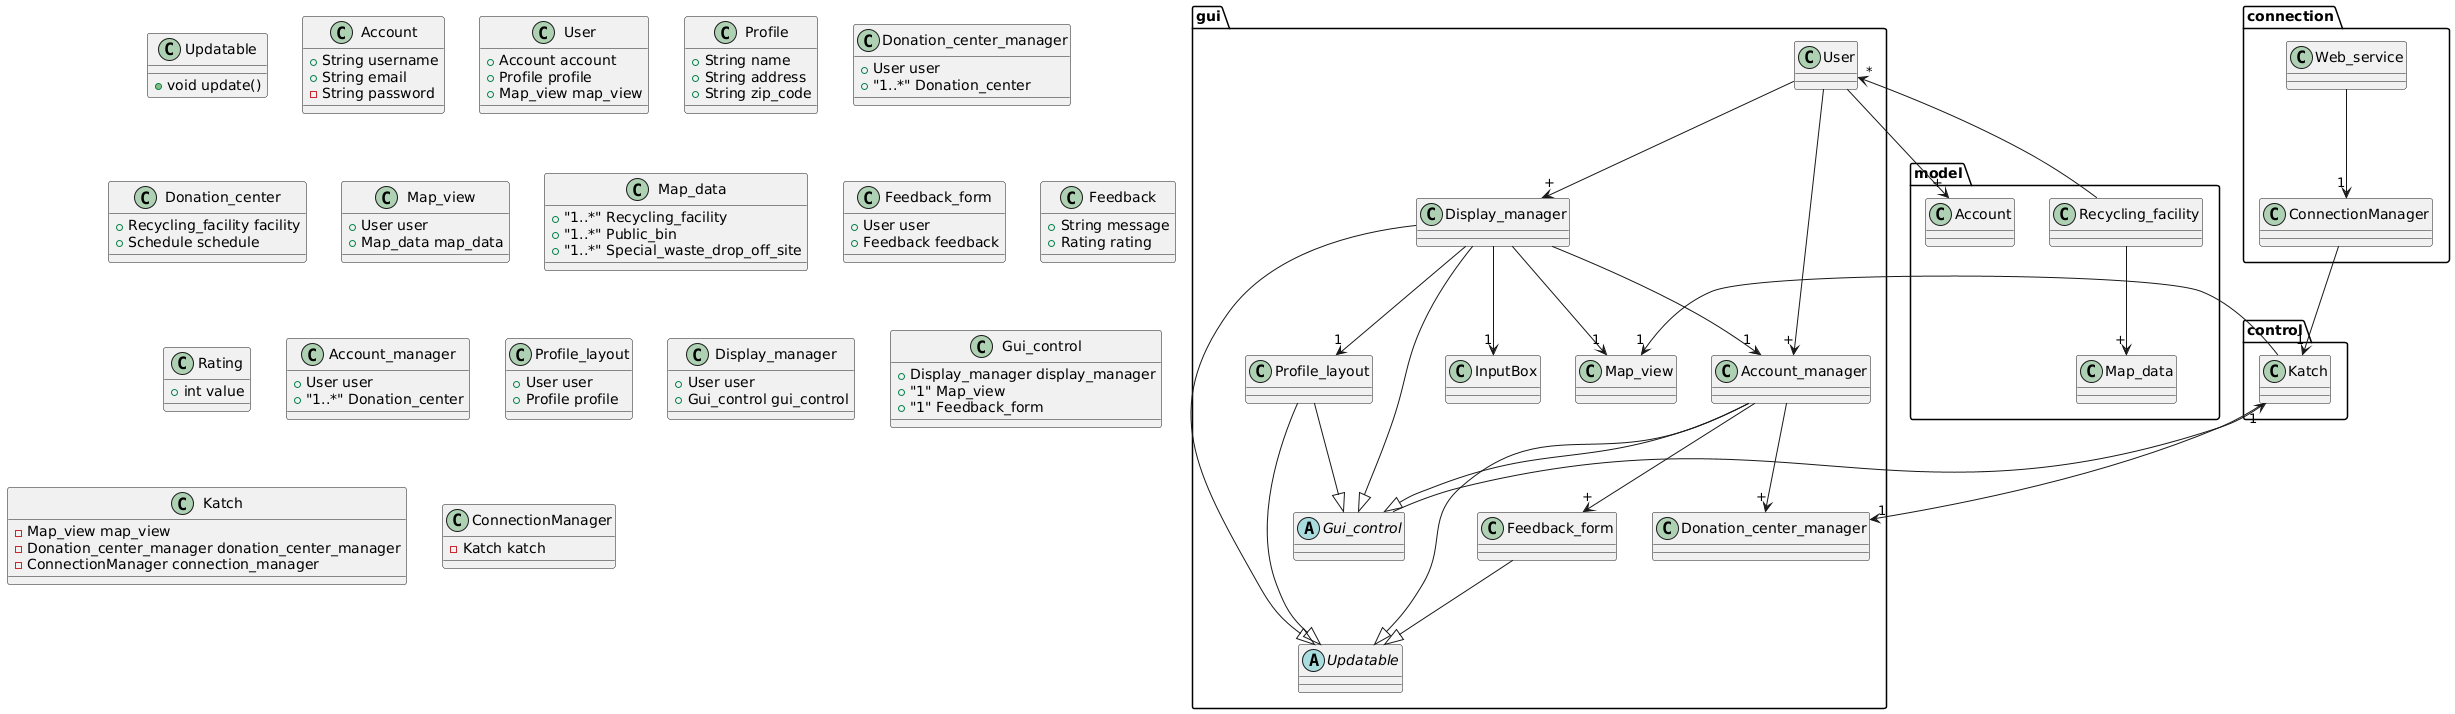

The diagram above was rendered by PlantUML. Its source (embedded in the PNG):
@startuml
package "gui" {
    User --> "+" Account_manager
    User --> "+" Display_manager

    abstract Updatable

    Profile_layout --|> Updatable
    Account_manager --|> Updatable
    Display_manager --|> Updatable
    Feedback_form --|> Updatable

    abstract Gui_control

    Profile_layout --|> Gui_control
    Account_manager --|> Gui_control
    Display_manager --|> Gui_control

    Display_manager --> "1" InputBox
    Display_manager --> "1" Map_view
    Display_manager --> "1" Account_manager 
    Display_manager --> "1" Profile_layout

    Account_manager --> "+" Feedback_form
    Account_manager --> "+" Donation_center_manager
}

package "connection" {
    Web_service --> "1" ConnectionManager
}

package "model" {
    Recycling_facility --> "*" User
    Recycling_facility --> "+" Map_data
    User --> "+" Account
}

package "control" {
    Katch --> "1" Map_view
    Katch --> "1" Donation_center_manager
    Gui_control --> "1" Katch
    ConnectionManager --> "1" Katch
}

class Updatable {
    +void update()
}

class Account {
    +String username
    +String email
    -String password
}

class User {
    +Account account
    +Profile profile
    +Map_view map_view
}

class Profile {
    +String name
    +String address
    +String zip_code
}

class Donation_center_manager {
    +User user
    +"1..*" Donation_center
}

class Donation_center {
    +Recycling_facility facility
    +Schedule schedule
}

class Map_view {
    +User user
    +Map_data map_data
}

class Map_data {
    +"1..*" Recycling_facility
    +"1..*" Public_bin
    +"1..*" Special_waste_drop_off_site
}

class Feedback_form {
    +User user
    +Feedback feedback
}

class Feedback {
    +String message
    +Rating rating
}

class Rating {
    +int value
}

class Account_manager {
    +User user
    +"1..*" Donation_center
}

class Profile_layout {
    +User user
    +Profile profile
}

class Display_manager {
    +User user
    +Gui_control gui_control
}

class Gui_control {
    +Display_manager display_manager
    +"1" Map_view
    +"1" Feedback_form
}

class Katch {
    -Map_view map_view
    -Donation_center_manager donation_center_manager
    -ConnectionManager connection_manager
}

class ConnectionManager {
    -Katch katch
}
@enduml